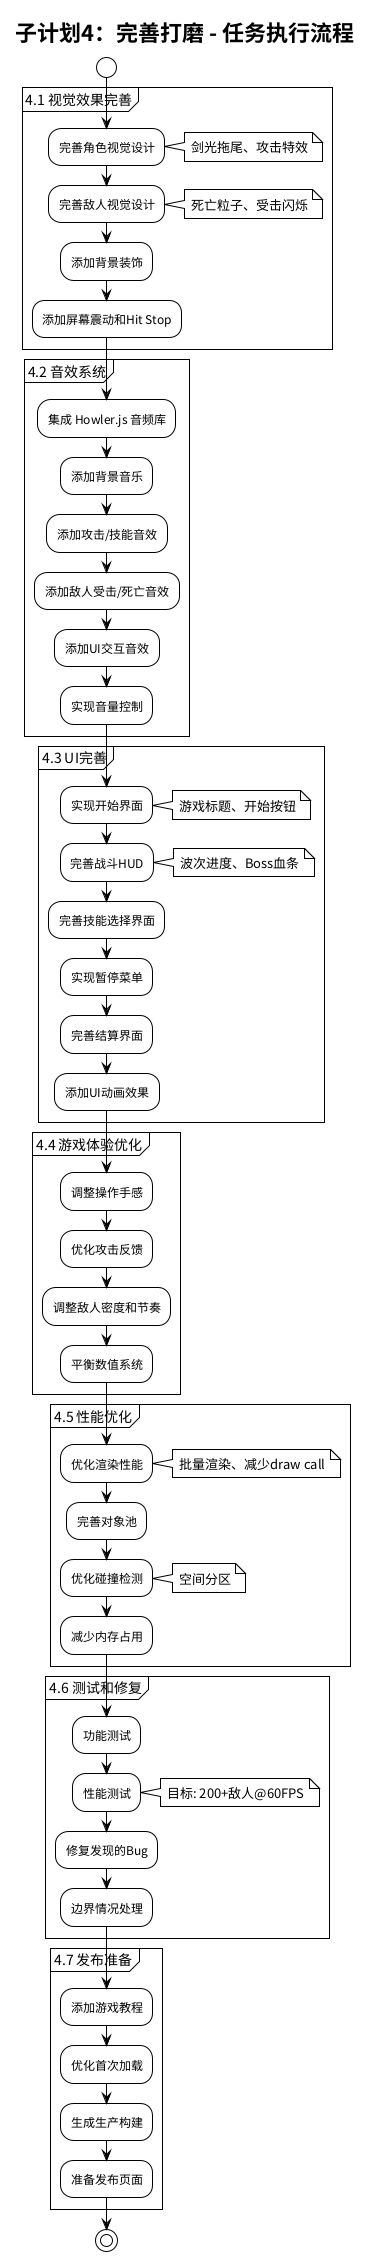

The diagram above was rendered by PlantUML. Its source (embedded in the PNG):
@startuml spec-04-task-flow
!theme plain
title 子计划4：完善打磨 - 任务执行流程

start

partition "4.1 视觉效果完善" {
  :完善角色视觉设计;
  note right: 剑光拖尾、攻击特效
  :完善敌人视觉设计;
  note right: 死亡粒子、受击闪烁
  :添加背景装饰;
  :添加屏幕震动和Hit Stop;
}

partition "4.2 音效系统" {
  :集成 Howler.js 音频库;
  :添加背景音乐;
  :添加攻击/技能音效;
  :添加敌人受击/死亡音效;
  :添加UI交互音效;
  :实现音量控制;
}

partition "4.3 UI完善" {
  :实现开始界面;
  note right: 游戏标题、开始按钮
  :完善战斗HUD;
  note right: 波次进度、Boss血条
  :完善技能选择界面;
  :实现暂停菜单;
  :完善结算界面;
  :添加UI动画效果;
}

partition "4.4 游戏体验优化" {
  :调整操作手感;
  :优化攻击反馈;
  :调整敌人密度和节奏;
  :平衡数值系统;
}

partition "4.5 性能优化" {
  :优化渲染性能;
  note right: 批量渲染、减少draw call
  :完善对象池;
  :优化碰撞检测;
  note right: 空间分区
  :减少内存占用;
}

partition "4.6 测试和修复" {
  :功能测试;
  :性能测试;
  note right: 目标: 200+敌人@60FPS
  :修复发现的Bug;
  :边界情况处理;
}

partition "4.7 发布准备" {
  :添加游戏教程;
  :优化首次加载;
  :生成生产构建;
  :准备发布页面;
}

stop

@enduml